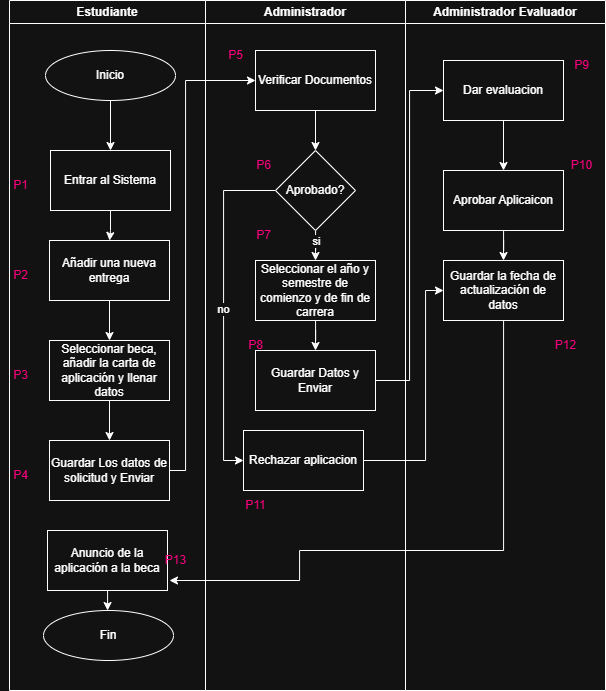

The diagram above was exported from draw.io. Its source (the exported page's mxGraphModel, read from the mxfile embedded in the PNG):
<mxGraphModel dx="1163" dy="620" grid="1" gridSize="10" guides="1" tooltips="1" connect="1" arrows="1" fold="1" page="1" pageScale="1" pageWidth="827" pageHeight="1169" math="0" shadow="0">
  <root>
    <mxCell id="0" />
    <mxCell id="1" parent="0" />
    <mxCell id="Es10bVYrvaC0Lj3UMHrT-3" value="" style="edgeStyle=orthogonalEdgeStyle;rounded=0;orthogonalLoop=1;jettySize=auto;html=1;" parent="1" source="Es10bVYrvaC0Lj3UMHrT-1" target="Es10bVYrvaC0Lj3UMHrT-2" edge="1">
      <mxGeometry relative="1" as="geometry" />
    </mxCell>
    <mxCell id="Es10bVYrvaC0Lj3UMHrT-1" value="Inicio" style="ellipse;whiteSpace=wrap;html=1;" parent="1" vertex="1">
      <mxGeometry x="350" y="210" width="130" height="50" as="geometry" />
    </mxCell>
    <mxCell id="Es10bVYrvaC0Lj3UMHrT-5" value="" style="edgeStyle=orthogonalEdgeStyle;rounded=0;orthogonalLoop=1;jettySize=auto;html=1;" parent="1" source="Es10bVYrvaC0Lj3UMHrT-2" target="Es10bVYrvaC0Lj3UMHrT-4" edge="1">
      <mxGeometry relative="1" as="geometry" />
    </mxCell>
    <mxCell id="Es10bVYrvaC0Lj3UMHrT-2" value="Entrar al Sistema" style="whiteSpace=wrap;html=1;" parent="1" vertex="1">
      <mxGeometry x="355" y="310" width="120" height="60" as="geometry" />
    </mxCell>
    <mxCell id="Es10bVYrvaC0Lj3UMHrT-7" value="" style="edgeStyle=orthogonalEdgeStyle;rounded=0;orthogonalLoop=1;jettySize=auto;html=1;" parent="1" source="Es10bVYrvaC0Lj3UMHrT-4" target="Es10bVYrvaC0Lj3UMHrT-6" edge="1">
      <mxGeometry relative="1" as="geometry" />
    </mxCell>
    <mxCell id="Es10bVYrvaC0Lj3UMHrT-4" value="Añadir una nueva entrega" style="whiteSpace=wrap;html=1;" parent="1" vertex="1">
      <mxGeometry x="354" y="400" width="120" height="60" as="geometry" />
    </mxCell>
    <mxCell id="Lki6MF_CTHWj-lgVgAfG-2" value="" style="edgeStyle=orthogonalEdgeStyle;rounded=0;orthogonalLoop=1;jettySize=auto;html=1;" parent="1" source="Es10bVYrvaC0Lj3UMHrT-6" target="Lki6MF_CTHWj-lgVgAfG-1" edge="1">
      <mxGeometry relative="1" as="geometry" />
    </mxCell>
    <mxCell id="Es10bVYrvaC0Lj3UMHrT-6" value="Seleccionar beca, añadir la carta de aplicación y llenar datos" style="whiteSpace=wrap;html=1;" parent="1" vertex="1">
      <mxGeometry x="354" y="500" width="120" height="60" as="geometry" />
    </mxCell>
    <mxCell id="Lki6MF_CTHWj-lgVgAfG-19" style="edgeStyle=orthogonalEdgeStyle;rounded=0;orthogonalLoop=1;jettySize=auto;html=1;entryX=0;entryY=0.5;entryDx=0;entryDy=0;" parent="1" source="Lki6MF_CTHWj-lgVgAfG-1" target="Lki6MF_CTHWj-lgVgAfG-16" edge="1">
      <mxGeometry relative="1" as="geometry">
        <Array as="points">
          <mxPoint x="490" y="630" />
          <mxPoint x="490" y="240" />
        </Array>
      </mxGeometry>
    </mxCell>
    <mxCell id="Lki6MF_CTHWj-lgVgAfG-1" value="Guardar Los datos de solicitud y Enviar" style="rounded=0;whiteSpace=wrap;html=1;" parent="1" vertex="1">
      <mxGeometry x="354" y="600" width="120" height="60" as="geometry" />
    </mxCell>
    <mxCell id="Lki6MF_CTHWj-lgVgAfG-13" value="Estudiante" style="swimlane;whiteSpace=wrap;html=1;" parent="1" vertex="1">
      <mxGeometry x="314" y="160" width="196" height="690" as="geometry" />
    </mxCell>
    <mxCell id="Lki6MF_CTHWj-lgVgAfG-49" style="edgeStyle=orthogonalEdgeStyle;rounded=0;orthogonalLoop=1;jettySize=auto;html=1;entryX=0.5;entryY=0;entryDx=0;entryDy=0;" parent="Lki6MF_CTHWj-lgVgAfG-13" source="Lki6MF_CTHWj-lgVgAfG-47" target="Lki6MF_CTHWj-lgVgAfG-48" edge="1">
      <mxGeometry relative="1" as="geometry" />
    </mxCell>
    <mxCell id="Lki6MF_CTHWj-lgVgAfG-47" value="Anuncio de la aplicación a la beca" style="whiteSpace=wrap;html=1;" parent="Lki6MF_CTHWj-lgVgAfG-13" vertex="1">
      <mxGeometry x="38" y="530" width="120" height="60" as="geometry" />
    </mxCell>
    <mxCell id="Lki6MF_CTHWj-lgVgAfG-48" value="Fin" style="ellipse;whiteSpace=wrap;html=1;" parent="Lki6MF_CTHWj-lgVgAfG-13" vertex="1">
      <mxGeometry x="34" y="610" width="130" height="50" as="geometry" />
    </mxCell>
    <mxCell id="Lki6MF_CTHWj-lgVgAfG-52" value="&lt;font style=&quot;&quot;&gt;P1&lt;/font&gt;" style="text;html=1;align=center;verticalAlign=middle;resizable=0;points=[];autosize=1;fontColor=light-dark(#000000,#FF0080);" parent="Lki6MF_CTHWj-lgVgAfG-13" vertex="1">
      <mxGeometry x="-9" y="170" width="40" height="30" as="geometry" />
    </mxCell>
    <mxCell id="Lki6MF_CTHWj-lgVgAfG-53" value="&lt;font style=&quot;&quot;&gt;P2&lt;/font&gt;" style="text;html=1;align=center;verticalAlign=middle;resizable=0;points=[];autosize=1;fontColor=light-dark(#000000,#FF0080);" parent="Lki6MF_CTHWj-lgVgAfG-13" vertex="1">
      <mxGeometry x="-9" y="260" width="40" height="30" as="geometry" />
    </mxCell>
    <mxCell id="Lki6MF_CTHWj-lgVgAfG-54" value="&lt;font style=&quot;&quot;&gt;P3&lt;/font&gt;" style="text;html=1;align=center;verticalAlign=middle;resizable=0;points=[];autosize=1;fontColor=light-dark(#000000,#FF0080);" parent="Lki6MF_CTHWj-lgVgAfG-13" vertex="1">
      <mxGeometry x="-9" y="360" width="40" height="30" as="geometry" />
    </mxCell>
    <mxCell id="Lki6MF_CTHWj-lgVgAfG-55" value="&lt;font style=&quot;&quot;&gt;P4&lt;/font&gt;" style="text;html=1;align=center;verticalAlign=middle;resizable=0;points=[];autosize=1;fontColor=light-dark(#000000,#FF0080);" parent="Lki6MF_CTHWj-lgVgAfG-13" vertex="1">
      <mxGeometry x="-9" y="460" width="40" height="30" as="geometry" />
    </mxCell>
    <mxCell id="Lki6MF_CTHWj-lgVgAfG-66" value="&lt;div style=&quot;text-align: center;&quot;&gt;&lt;span style=&quot;text-align: start; background-color: transparent;&quot;&gt;&lt;font&gt;P13&lt;/font&gt;&lt;/span&gt;&lt;span style=&quot;font-family: monospace; font-size: 0px; text-align: start; background-color: transparent;&quot;&gt;%3CmxGraphModel%3E%3Croot%3E%3CmxCell%20id%3D%220%22%2F%3E%3CmxCell%20id%3D%221%22%20parent%3D%220%22%2F%3E%3CmxCell%20id%3D%222%22%20value%3D%22%26lt%3Bfont%20style%3D%26quot%3Bcolor%3A%20light-dark(rgb(0%2C%200%2C%200)%2C%20rgb(204%2C%200%2C%200))%3B%26quot%3B%26gt%3BP9%26lt%3B%2Ffont%26gt%3B%22%20style%3D%22text%3Bhtml%3D1%3Balign%3Dcenter%3BverticalAlign%3Dmiddle%3Bresizable%3D0%3Bpoints%3D%5B%5D%3Bautosize%3D1%3BstrokeColor%3Dnone%3BfillColor%3Dnone%3B%22%20vertex%3D%221%22%20parent%3D%221%22%3E%3CmxGeometry%20x%3D%22862%22%20y%3D%22210%22%20width%3D%2240%22%20height%3D%2230%22%20as%3D%22geometry%22%2F%3E%3C%2FmxCell%3E%3C%2Froot%3E%3C%2FmxGraphMod3&lt;/span&gt;&lt;/div&gt;" style="text;html=1;align=center;verticalAlign=middle;resizable=0;points=[];autosize=1;strokeColor=none;fillColor=none;fontColor=light-dark(#000000,#FF0080);" parent="Lki6MF_CTHWj-lgVgAfG-13" vertex="1">
      <mxGeometry x="146" y="545" width="40" height="30" as="geometry" />
    </mxCell>
    <mxCell id="Lki6MF_CTHWj-lgVgAfG-14" value="Administrador" style="swimlane;whiteSpace=wrap;html=1;" parent="1" vertex="1">
      <mxGeometry x="510" y="160" width="200" height="690" as="geometry" />
    </mxCell>
    <mxCell id="Lki6MF_CTHWj-lgVgAfG-18" value="" style="edgeStyle=orthogonalEdgeStyle;rounded=0;orthogonalLoop=1;jettySize=auto;html=1;" parent="Lki6MF_CTHWj-lgVgAfG-14" source="Lki6MF_CTHWj-lgVgAfG-16" target="Lki6MF_CTHWj-lgVgAfG-17" edge="1">
      <mxGeometry relative="1" as="geometry" />
    </mxCell>
    <mxCell id="Lki6MF_CTHWj-lgVgAfG-16" value="Verificar Documentos" style="whiteSpace=wrap;html=1;" parent="Lki6MF_CTHWj-lgVgAfG-14" vertex="1">
      <mxGeometry x="50" y="50" width="120" height="60" as="geometry" />
    </mxCell>
    <mxCell id="Lki6MF_CTHWj-lgVgAfG-23" value="no" style="edgeStyle=orthogonalEdgeStyle;rounded=0;orthogonalLoop=1;jettySize=auto;html=1;entryX=0;entryY=0.5;entryDx=0;entryDy=0;" parent="Lki6MF_CTHWj-lgVgAfG-14" source="Lki6MF_CTHWj-lgVgAfG-17" target="Lki6MF_CTHWj-lgVgAfG-22" edge="1">
      <mxGeometry relative="1" as="geometry">
        <Array as="points">
          <mxPoint x="18" y="190" />
          <mxPoint x="18" y="460" />
        </Array>
      </mxGeometry>
    </mxCell>
    <mxCell id="Lki6MF_CTHWj-lgVgAfG-25" style="edgeStyle=orthogonalEdgeStyle;rounded=0;orthogonalLoop=1;jettySize=auto;html=1;entryX=0.5;entryY=0;entryDx=0;entryDy=0;" parent="Lki6MF_CTHWj-lgVgAfG-14" source="Lki6MF_CTHWj-lgVgAfG-17" target="Lki6MF_CTHWj-lgVgAfG-24" edge="1">
      <mxGeometry relative="1" as="geometry" />
    </mxCell>
    <mxCell id="Lki6MF_CTHWj-lgVgAfG-39" value="si" style="edgeLabel;html=1;align=center;verticalAlign=middle;resizable=0;points=[];" parent="Lki6MF_CTHWj-lgVgAfG-25" connectable="0" vertex="1">
      <mxGeometry x="0.1867" relative="1" as="geometry">
        <mxPoint as="offset" />
      </mxGeometry>
    </mxCell>
    <mxCell id="Lki6MF_CTHWj-lgVgAfG-17" value="Aprobado?" style="rhombus;whiteSpace=wrap;html=1;" parent="Lki6MF_CTHWj-lgVgAfG-14" vertex="1">
      <mxGeometry x="70" y="150" width="80" height="80" as="geometry" />
    </mxCell>
    <mxCell id="Lki6MF_CTHWj-lgVgAfG-22" value="Rechazar aplicacion" style="whiteSpace=wrap;html=1;" parent="Lki6MF_CTHWj-lgVgAfG-14" vertex="1">
      <mxGeometry x="38" y="430" width="120" height="60" as="geometry" />
    </mxCell>
    <mxCell id="Lki6MF_CTHWj-lgVgAfG-27" style="edgeStyle=orthogonalEdgeStyle;rounded=0;orthogonalLoop=1;jettySize=auto;html=1;entryX=0.5;entryY=0;entryDx=0;entryDy=0;" parent="Lki6MF_CTHWj-lgVgAfG-14" source="Lki6MF_CTHWj-lgVgAfG-24" target="Lki6MF_CTHWj-lgVgAfG-26" edge="1">
      <mxGeometry relative="1" as="geometry" />
    </mxCell>
    <mxCell id="Lki6MF_CTHWj-lgVgAfG-24" value="Seleccionar el año y semestre de comienzo y de fin de carrera" style="whiteSpace=wrap;html=1;" parent="Lki6MF_CTHWj-lgVgAfG-14" vertex="1">
      <mxGeometry x="50" y="260" width="120" height="60" as="geometry" />
    </mxCell>
    <mxCell id="Lki6MF_CTHWj-lgVgAfG-26" value="Guardar Datos y Enviar" style="whiteSpace=wrap;html=1;" parent="Lki6MF_CTHWj-lgVgAfG-14" vertex="1">
      <mxGeometry x="50" y="350" width="120" height="60" as="geometry" />
    </mxCell>
    <mxCell id="Lki6MF_CTHWj-lgVgAfG-56" value="&lt;font style=&quot;&quot;&gt;P5&lt;/font&gt;" style="text;html=1;align=center;verticalAlign=middle;resizable=0;points=[];autosize=1;fontColor=light-dark(#000000,#FF0080);" parent="Lki6MF_CTHWj-lgVgAfG-14" vertex="1">
      <mxGeometry x="10" y="40" width="40" height="30" as="geometry" />
    </mxCell>
    <mxCell id="Lki6MF_CTHWj-lgVgAfG-57" value="&lt;font style=&quot;&quot;&gt;P6&lt;/font&gt;" style="text;html=1;align=center;verticalAlign=middle;resizable=0;points=[];autosize=1;fontColor=light-dark(#000000,#FF0080);" parent="Lki6MF_CTHWj-lgVgAfG-14" vertex="1">
      <mxGeometry x="38" y="150" width="40" height="30" as="geometry" />
    </mxCell>
    <mxCell id="Lki6MF_CTHWj-lgVgAfG-58" value="&lt;font style=&quot;&quot;&gt;P7&lt;/font&gt;" style="text;html=1;align=center;verticalAlign=middle;resizable=0;points=[];autosize=1;fontColor=light-dark(#000000,#FF0080);" parent="Lki6MF_CTHWj-lgVgAfG-14" vertex="1">
      <mxGeometry x="38" y="220" width="40" height="30" as="geometry" />
    </mxCell>
    <mxCell id="Lki6MF_CTHWj-lgVgAfG-59" value="&lt;font style=&quot;&quot;&gt;P8&lt;/font&gt;" style="text;html=1;align=center;verticalAlign=middle;resizable=0;points=[];autosize=1;fontColor=light-dark(#000000,#FF0080);" parent="Lki6MF_CTHWj-lgVgAfG-14" vertex="1">
      <mxGeometry x="30" y="330" width="40" height="30" as="geometry" />
    </mxCell>
    <mxCell id="Lki6MF_CTHWj-lgVgAfG-62" value="&lt;font style=&quot;&quot;&gt;P11&lt;/font&gt;&lt;span style=&quot;font-family: monospace; font-size: 0px; text-align: start;&quot;&gt;%3CmxGraphModel%3E%3Croot%3E%3CmxCell%20id%3D%220%22%2F%3E%3CmxCell%20id%3D%221%22%20parent%3D%220%22%2F%3E%3CmxCell%20id%3D%222%22%20value%3D%22%26lt%3Bfont%20style%3D%26quot%3Bcolor%3A%20light-dark(rgb(0%2C%200%2C%200)%2C%20rgb(204%2C%200%2C%200))%3B%26quot%3B%26gt%3BP9%26lt%3B%2Ffont%26gt%3B%22%20style%3D%22text%3Bhtml%3D1%3Balign%3Dcenter%3BverticalAlign%3Dmiddle%3Bresizable%3D0%3Bpoints%3D%5B%5D%3Bautosize%3D1%3BstrokeColor%3Dnone%3BfillColor%3Dnone%3B%22%20vertex%3D%221%22%20parent%3D%221%22%3E%3CmxGeometry%20x%3D%22862%22%20y%3D%22210%22%20width%3D%2240%22%20height%3D%2230%22%20as%3D%22geometry%22%2F%3E%3C%2FmxCell%3E%3C%2Froot%3E%3C%2FmxGraphModel%&lt;/span&gt;" style="text;html=1;align=center;verticalAlign=middle;resizable=0;points=[];autosize=1;fontColor=light-dark(#000000,#FF0080);" parent="Lki6MF_CTHWj-lgVgAfG-14" vertex="1">
      <mxGeometry x="30" y="490" width="40" height="30" as="geometry" />
    </mxCell>
    <mxCell id="Lki6MF_CTHWj-lgVgAfG-15" value="Administrador Evaluador" style="swimlane;whiteSpace=wrap;html=1;" parent="1" vertex="1">
      <mxGeometry x="710" y="160" width="200" height="690" as="geometry" />
    </mxCell>
    <mxCell id="Lki6MF_CTHWj-lgVgAfG-30" value="" style="edgeStyle=orthogonalEdgeStyle;rounded=0;orthogonalLoop=1;jettySize=auto;html=1;entryX=0.5;entryY=0;entryDx=0;entryDy=0;" parent="Lki6MF_CTHWj-lgVgAfG-15" source="Lki6MF_CTHWj-lgVgAfG-28" target="Lki6MF_CTHWj-lgVgAfG-41" edge="1">
      <mxGeometry relative="1" as="geometry">
        <mxPoint x="98" y="150" as="targetPoint" />
      </mxGeometry>
    </mxCell>
    <mxCell id="Lki6MF_CTHWj-lgVgAfG-28" value="Dar evaluacion" style="whiteSpace=wrap;html=1;" parent="Lki6MF_CTHWj-lgVgAfG-15" vertex="1">
      <mxGeometry x="38" y="60" width="120" height="60" as="geometry" />
    </mxCell>
    <mxCell id="Lki6MF_CTHWj-lgVgAfG-45" style="edgeStyle=orthogonalEdgeStyle;rounded=0;orthogonalLoop=1;jettySize=auto;html=1;entryX=0.5;entryY=0;entryDx=0;entryDy=0;" parent="Lki6MF_CTHWj-lgVgAfG-15" source="Lki6MF_CTHWj-lgVgAfG-41" target="Lki6MF_CTHWj-lgVgAfG-43" edge="1">
      <mxGeometry relative="1" as="geometry" />
    </mxCell>
    <mxCell id="Lki6MF_CTHWj-lgVgAfG-41" value="Aprobar Aplicaicon" style="whiteSpace=wrap;html=1;" parent="Lki6MF_CTHWj-lgVgAfG-15" vertex="1">
      <mxGeometry x="38" y="170" width="120" height="60" as="geometry" />
    </mxCell>
    <mxCell id="Lki6MF_CTHWj-lgVgAfG-43" value="Guardar la fecha de actualización de datos" style="whiteSpace=wrap;html=1;" parent="Lki6MF_CTHWj-lgVgAfG-15" vertex="1">
      <mxGeometry x="38" y="260" width="120" height="60" as="geometry" />
    </mxCell>
    <mxCell id="Lki6MF_CTHWj-lgVgAfG-60" value="&lt;font style=&quot;&quot;&gt;P9&lt;/font&gt;" style="text;html=1;align=center;verticalAlign=middle;resizable=0;points=[];autosize=1;fontColor=light-dark(#000000,#FF0080);" parent="Lki6MF_CTHWj-lgVgAfG-15" vertex="1">
      <mxGeometry x="156" y="50" width="40" height="30" as="geometry" />
    </mxCell>
    <mxCell id="Lki6MF_CTHWj-lgVgAfG-61" value="&lt;font style=&quot;&quot;&gt;P10&lt;/font&gt;&lt;span style=&quot;font-family: monospace; font-size: 0px; text-align: start;&quot;&gt;%3CmxGraphModel%3E%3Croot%3E%3CmxCell%20id%3D%220%22%2F%3E%3CmxCell%20id%3D%221%22%20parent%3D%220%22%2F%3E%3CmxCell%20id%3D%222%22%20value%3D%22%26lt%3Bfont%20style%3D%26quot%3Bcolor%3A%20light-dark(rgb(0%2C%200%2C%200)%2C%20rgb(204%2C%200%2C%200))%3B%26quot%3B%26gt%3BP9%26lt%3B%2Ffont%26gt%3B%22%20style%3D%22text%3Bhtml%3D1%3Balign%3Dcenter%3BverticalAlign%3Dmiddle%3Bresizable%3D0%3Bpoints%3D%5B%5D%3Bautosize%3D1%3BstrokeColor%3Dnone%3BfillColor%3Dnone%3B%22%20vertex%3D%221%22%20parent%3D%221%22%3E%3CmxGeometry%20x%3D%22862%22%20y%3D%22210%22%20width%3D%2240%22%20height%3D%2230%22%20as%3D%22geometry%22%2F%3E%3C%2FmxCell%3E%3C%2Froot%3E%3C%2FmxGraphModel%3E&lt;/span&gt;" style="text;html=1;align=center;verticalAlign=middle;resizable=0;points=[];autosize=1;fontColor=light-dark(#000000,#FF0080);" parent="Lki6MF_CTHWj-lgVgAfG-15" vertex="1">
      <mxGeometry x="156" y="150" width="40" height="30" as="geometry" />
    </mxCell>
    <mxCell id="Lki6MF_CTHWj-lgVgAfG-46" style="edgeStyle=orthogonalEdgeStyle;rounded=0;orthogonalLoop=1;jettySize=auto;html=1;" parent="Lki6MF_CTHWj-lgVgAfG-15" source="Lki6MF_CTHWj-lgVgAfG-43" edge="1">
      <mxGeometry relative="1" as="geometry">
        <mxPoint x="-236" y="580" as="targetPoint" />
        <Array as="points">
          <mxPoint x="98" y="550" />
          <mxPoint x="-106" y="550" />
          <mxPoint x="-106" y="580" />
        </Array>
      </mxGeometry>
    </mxCell>
    <mxCell id="Lki6MF_CTHWj-lgVgAfG-65" value="&lt;font style=&quot;&quot;&gt;P12&lt;/font&gt;&lt;span style=&quot;font-family: monospace; font-size: 0px; text-align: start;&quot;&gt;%3CmxGraphModel%3E%3Croot%3E%3CmxCell%20id%3D%220%22%2F%3E%3CmxCell%20id%3D%221%22%20parent%3D%220%22%2F%3E%3CmxCell%20id%3D%222%22%20value%3D%22%26lt%3Bfont%20style%3D%26quot%3Bcolor%3A%20light-dark(rgb(0%2C%200%2C%200)%2C%20rgb(204%2C%200%2C%200))%3B%26quot%3B%26gt%3BP9%26lt%3B%2Ffont%26gt%3B%22%20style%3D%22text%3Bhtml%3D1%3Balign%3Dcenter%3BverticalAlign%3Dmiddle%3Bresizable%3D0%3Bpoints%3D%5B%5D%3Bautosize%3D1%3BstrokeColor%3Dnone%3BfillColor%3Dnone%3B%22%20vertex%3D%221%22%20parent%3D%221%22%3E%3CmxGeometry%20x%3D%22862%22%20y%3D%22210%22%20width%3D%2240%22%20height%3D%2230%22%20as%3D%22geometry%22%2F%3E%3C%2FmxCell%3E%3C%2Froot%3E%3C%2FmxGraphModel2&lt;/span&gt;" style="text;html=1;align=center;verticalAlign=middle;resizable=0;points=[];autosize=1;fontColor=light-dark(#000000,#FF0080);" parent="Lki6MF_CTHWj-lgVgAfG-15" vertex="1">
      <mxGeometry x="140" y="330" width="40" height="30" as="geometry" />
    </mxCell>
    <mxCell id="Lki6MF_CTHWj-lgVgAfG-44" style="edgeStyle=orthogonalEdgeStyle;rounded=0;orthogonalLoop=1;jettySize=auto;html=1;entryX=0;entryY=0.5;entryDx=0;entryDy=0;" parent="1" source="Lki6MF_CTHWj-lgVgAfG-22" target="Lki6MF_CTHWj-lgVgAfG-43" edge="1">
      <mxGeometry relative="1" as="geometry">
        <Array as="points">
          <mxPoint x="730" y="620" />
          <mxPoint x="730" y="450" />
        </Array>
      </mxGeometry>
    </mxCell>
    <mxCell id="Lki6MF_CTHWj-lgVgAfG-50" style="edgeStyle=orthogonalEdgeStyle;rounded=0;orthogonalLoop=1;jettySize=auto;html=1;entryX=0;entryY=0.5;entryDx=0;entryDy=0;" parent="1" source="Lki6MF_CTHWj-lgVgAfG-26" target="Lki6MF_CTHWj-lgVgAfG-28" edge="1">
      <mxGeometry relative="1" as="geometry" />
    </mxCell>
  </root>
</mxGraphModel>